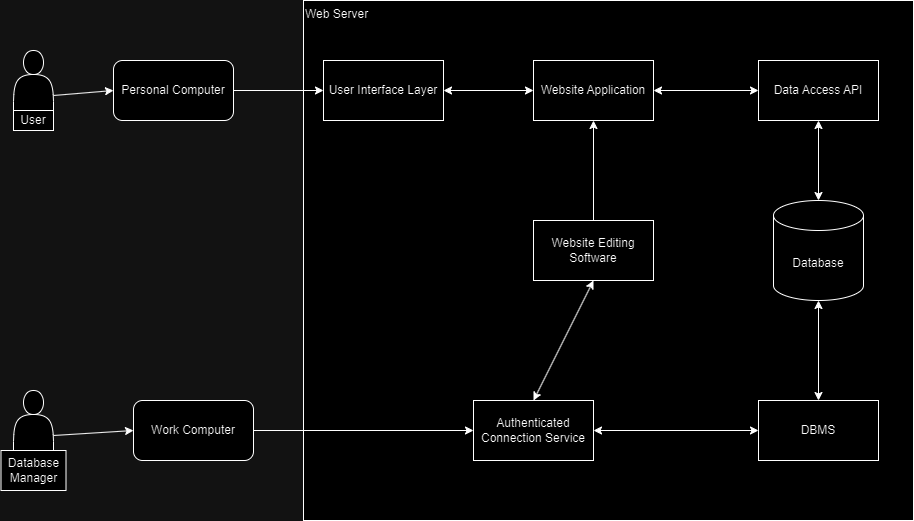

The diagram above was exported from draw.io. Its source (the exported page's mxGraphModel, read from the mxfile embedded in the PNG):
<mxGraphModel dx="2284" dy="738" grid="1" gridSize="10" guides="1" tooltips="1" connect="1" arrows="1" fold="1" page="1" pageScale="1" pageWidth="850" pageHeight="1100" math="0" shadow="0">
  <root>
    <mxCell id="0" />
    <mxCell id="1" parent="0" />
    <mxCell id="gopH0yg-7Qk2GkU0WKj1-6" value="Web Server" style="rounded=0;whiteSpace=wrap;html=1;align=left;verticalAlign=top;" vertex="1" parent="1">
      <mxGeometry x="220" y="50" width="610" height="520" as="geometry" />
    </mxCell>
    <mxCell id="gopH0yg-7Qk2GkU0WKj1-2" value="Website Application" style="rounded=0;whiteSpace=wrap;html=1;" vertex="1" parent="1">
      <mxGeometry x="450" y="110" width="120" height="60" as="geometry" />
    </mxCell>
    <mxCell id="gopH0yg-7Qk2GkU0WKj1-3" value="" style="shape=actor;whiteSpace=wrap;html=1;" vertex="1" parent="1">
      <mxGeometry x="-70" y="100" width="40" height="60" as="geometry" />
    </mxCell>
    <mxCell id="gopH0yg-7Qk2GkU0WKj1-4" value="" style="shape=actor;whiteSpace=wrap;html=1;" vertex="1" parent="1">
      <mxGeometry x="-70" y="440" width="40" height="60" as="geometry" />
    </mxCell>
    <mxCell id="gopH0yg-7Qk2GkU0WKj1-5" value="User" style="rounded=0;whiteSpace=wrap;html=1;" vertex="1" parent="1">
      <mxGeometry x="-70" y="160" width="40" height="20" as="geometry" />
    </mxCell>
    <mxCell id="gopH0yg-7Qk2GkU0WKj1-7" value="Database" style="shape=cylinder3;whiteSpace=wrap;html=1;boundedLbl=1;backgroundOutline=1;size=15;" vertex="1" parent="1">
      <mxGeometry x="690" y="250" width="90" height="100" as="geometry" />
    </mxCell>
    <mxCell id="gopH0yg-7Qk2GkU0WKj1-8" value="Database Manager" style="rounded=0;whiteSpace=wrap;html=1;" vertex="1" parent="1">
      <mxGeometry x="-82.5" y="500" width="65" height="40" as="geometry" />
    </mxCell>
    <mxCell id="gopH0yg-7Qk2GkU0WKj1-10" value="Data Access API" style="rounded=0;whiteSpace=wrap;html=1;" vertex="1" parent="1">
      <mxGeometry x="675" y="110" width="120" height="60" as="geometry" />
    </mxCell>
    <mxCell id="gopH0yg-7Qk2GkU0WKj1-12" value="User Interface Layer" style="rounded=0;whiteSpace=wrap;html=1;" vertex="1" parent="1">
      <mxGeometry x="240" y="110" width="120" height="60" as="geometry" />
    </mxCell>
    <mxCell id="gopH0yg-7Qk2GkU0WKj1-13" value="DBMS" style="rounded=0;whiteSpace=wrap;html=1;" vertex="1" parent="1">
      <mxGeometry x="675" y="450" width="120" height="60" as="geometry" />
    </mxCell>
    <mxCell id="gopH0yg-7Qk2GkU0WKj1-14" value="Authenticated Connection Service" style="rounded=0;whiteSpace=wrap;html=1;" vertex="1" parent="1">
      <mxGeometry x="390" y="450" width="120" height="60" as="geometry" />
    </mxCell>
    <mxCell id="gopH0yg-7Qk2GkU0WKj1-16" value="Personal Computer" style="rounded=1;whiteSpace=wrap;html=1;" vertex="1" parent="1">
      <mxGeometry x="30" y="110" width="120" height="60" as="geometry" />
    </mxCell>
    <mxCell id="gopH0yg-7Qk2GkU0WKj1-17" value="Work Computer" style="rounded=1;whiteSpace=wrap;html=1;" vertex="1" parent="1">
      <mxGeometry x="50" y="450" width="120" height="60" as="geometry" />
    </mxCell>
    <mxCell id="gopH0yg-7Qk2GkU0WKj1-18" value="" style="endArrow=classic;html=1;rounded=0;exitX=1;exitY=0.75;exitDx=0;exitDy=0;entryX=0;entryY=0.5;entryDx=0;entryDy=0;" edge="1" parent="1" source="gopH0yg-7Qk2GkU0WKj1-3" target="gopH0yg-7Qk2GkU0WKj1-16">
      <mxGeometry width="50" height="50" relative="1" as="geometry">
        <mxPoint x="400" y="410" as="sourcePoint" />
        <mxPoint x="450" y="360" as="targetPoint" />
      </mxGeometry>
    </mxCell>
    <mxCell id="gopH0yg-7Qk2GkU0WKj1-19" value="" style="endArrow=classic;html=1;rounded=0;exitX=1;exitY=0.5;exitDx=0;exitDy=0;entryX=0;entryY=0.5;entryDx=0;entryDy=0;" edge="1" parent="1" source="gopH0yg-7Qk2GkU0WKj1-16" target="gopH0yg-7Qk2GkU0WKj1-12">
      <mxGeometry width="50" height="50" relative="1" as="geometry">
        <mxPoint x="400" y="410" as="sourcePoint" />
        <mxPoint x="450" y="360" as="targetPoint" />
      </mxGeometry>
    </mxCell>
    <mxCell id="gopH0yg-7Qk2GkU0WKj1-20" value="" style="endArrow=classic;startArrow=classic;html=1;rounded=0;entryX=0;entryY=0.5;entryDx=0;entryDy=0;exitX=1;exitY=0.5;exitDx=0;exitDy=0;" edge="1" parent="1" source="gopH0yg-7Qk2GkU0WKj1-12" target="gopH0yg-7Qk2GkU0WKj1-2">
      <mxGeometry width="50" height="50" relative="1" as="geometry">
        <mxPoint x="400" y="410" as="sourcePoint" />
        <mxPoint x="450" y="360" as="targetPoint" />
      </mxGeometry>
    </mxCell>
    <mxCell id="gopH0yg-7Qk2GkU0WKj1-21" value="" style="endArrow=classic;startArrow=classic;html=1;rounded=0;exitX=1;exitY=0.5;exitDx=0;exitDy=0;entryX=0;entryY=0.5;entryDx=0;entryDy=0;" edge="1" parent="1" source="gopH0yg-7Qk2GkU0WKj1-2" target="gopH0yg-7Qk2GkU0WKj1-10">
      <mxGeometry width="50" height="50" relative="1" as="geometry">
        <mxPoint x="400" y="410" as="sourcePoint" />
        <mxPoint x="450" y="360" as="targetPoint" />
      </mxGeometry>
    </mxCell>
    <mxCell id="gopH0yg-7Qk2GkU0WKj1-22" value="" style="endArrow=classic;startArrow=classic;html=1;rounded=0;exitX=0.5;exitY=0;exitDx=0;exitDy=0;exitPerimeter=0;entryX=0.5;entryY=1;entryDx=0;entryDy=0;" edge="1" parent="1" source="gopH0yg-7Qk2GkU0WKj1-7" target="gopH0yg-7Qk2GkU0WKj1-10">
      <mxGeometry width="50" height="50" relative="1" as="geometry">
        <mxPoint x="400" y="410" as="sourcePoint" />
        <mxPoint x="450" y="360" as="targetPoint" />
      </mxGeometry>
    </mxCell>
    <mxCell id="gopH0yg-7Qk2GkU0WKj1-23" value="" style="endArrow=classic;startArrow=classic;html=1;rounded=0;exitX=0.5;exitY=0;exitDx=0;exitDy=0;entryX=0.5;entryY=1;entryDx=0;entryDy=0;entryPerimeter=0;" edge="1" parent="1" source="gopH0yg-7Qk2GkU0WKj1-13" target="gopH0yg-7Qk2GkU0WKj1-7">
      <mxGeometry width="50" height="50" relative="1" as="geometry">
        <mxPoint x="400" y="410" as="sourcePoint" />
        <mxPoint x="450" y="360" as="targetPoint" />
      </mxGeometry>
    </mxCell>
    <mxCell id="gopH0yg-7Qk2GkU0WKj1-24" value="" style="endArrow=classic;startArrow=classic;html=1;rounded=0;exitX=0;exitY=0.5;exitDx=0;exitDy=0;entryX=1;entryY=0.5;entryDx=0;entryDy=0;" edge="1" parent="1" source="gopH0yg-7Qk2GkU0WKj1-13" target="gopH0yg-7Qk2GkU0WKj1-14">
      <mxGeometry width="50" height="50" relative="1" as="geometry">
        <mxPoint x="400" y="410" as="sourcePoint" />
        <mxPoint x="450" y="360" as="targetPoint" />
      </mxGeometry>
    </mxCell>
    <mxCell id="gopH0yg-7Qk2GkU0WKj1-26" value="" style="endArrow=classic;html=1;rounded=0;exitX=1;exitY=0.5;exitDx=0;exitDy=0;entryX=0;entryY=0.5;entryDx=0;entryDy=0;" edge="1" parent="1" source="gopH0yg-7Qk2GkU0WKj1-17" target="gopH0yg-7Qk2GkU0WKj1-14">
      <mxGeometry width="50" height="50" relative="1" as="geometry">
        <mxPoint x="400" y="410" as="sourcePoint" />
        <mxPoint x="450" y="360" as="targetPoint" />
      </mxGeometry>
    </mxCell>
    <mxCell id="gopH0yg-7Qk2GkU0WKj1-27" value="" style="endArrow=classic;html=1;rounded=0;exitX=1;exitY=0.75;exitDx=0;exitDy=0;entryX=0;entryY=0.5;entryDx=0;entryDy=0;" edge="1" parent="1" source="gopH0yg-7Qk2GkU0WKj1-4" target="gopH0yg-7Qk2GkU0WKj1-17">
      <mxGeometry width="50" height="50" relative="1" as="geometry">
        <mxPoint x="400" y="410" as="sourcePoint" />
        <mxPoint x="450" y="360" as="targetPoint" />
      </mxGeometry>
    </mxCell>
    <mxCell id="gopH0yg-7Qk2GkU0WKj1-28" value="" style="endArrow=classic;startArrow=classic;html=1;rounded=0;exitX=0.5;exitY=0;exitDx=0;exitDy=0;entryX=0.5;entryY=1;entryDx=0;entryDy=0;" edge="1" parent="1" source="gopH0yg-7Qk2GkU0WKj1-14" target="gopH0yg-7Qk2GkU0WKj1-29">
      <mxGeometry width="50" height="50" relative="1" as="geometry">
        <mxPoint x="400" y="410" as="sourcePoint" />
        <mxPoint x="450" y="360" as="targetPoint" />
      </mxGeometry>
    </mxCell>
    <mxCell id="gopH0yg-7Qk2GkU0WKj1-29" value="Website Editing Software" style="rounded=0;whiteSpace=wrap;html=1;" vertex="1" parent="1">
      <mxGeometry x="450" y="270" width="120" height="60" as="geometry" />
    </mxCell>
    <mxCell id="gopH0yg-7Qk2GkU0WKj1-30" value="" style="endArrow=classic;html=1;rounded=0;exitX=0.5;exitY=0;exitDx=0;exitDy=0;entryX=0.5;entryY=1;entryDx=0;entryDy=0;" edge="1" parent="1" source="gopH0yg-7Qk2GkU0WKj1-29" target="gopH0yg-7Qk2GkU0WKj1-2">
      <mxGeometry width="50" height="50" relative="1" as="geometry">
        <mxPoint x="400" y="410" as="sourcePoint" />
        <mxPoint x="450" y="360" as="targetPoint" />
      </mxGeometry>
    </mxCell>
  </root>
</mxGraphModel>